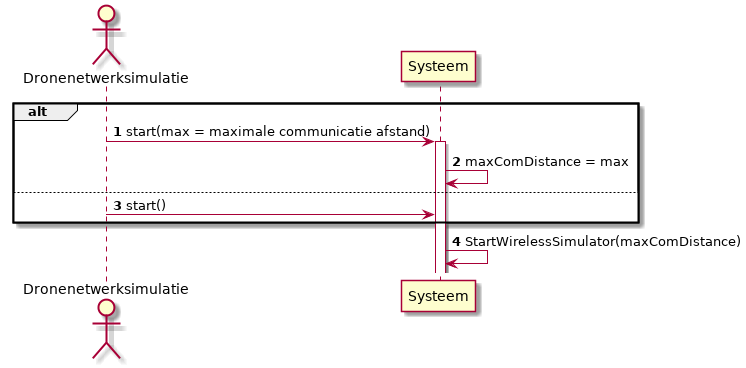

The diagram above was rendered by PlantUML. Its source (embedded in the PNG):
@startuml

autonumber
actor "Dronenetwerksimulatie" as AT
participant "Systeem" as sys

alt 
AT -> sys + : start(max = maximale communicatie afstand)
sys -> sys : maxComDistance = max
else
AT -> sys : start()
end
sys -> sys : StartWirelessSimulator(maxComDistance)

@enduml